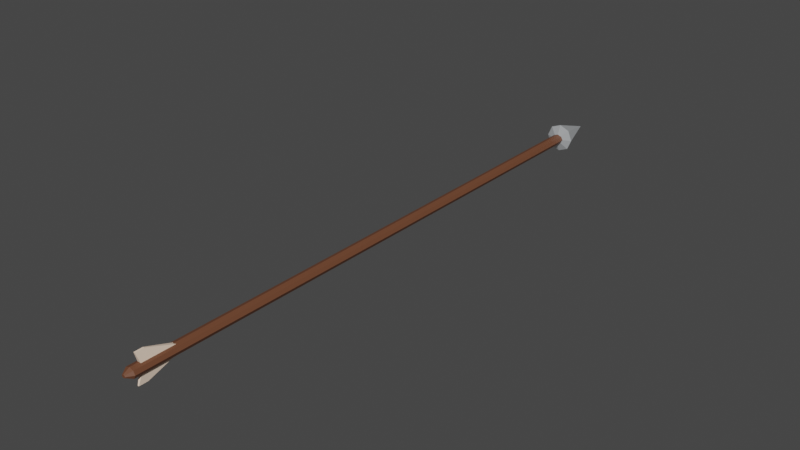 # Source: arrow.blend  (saved by Blender 2.82.7; exported with 4.5.12 LTS)
import bpy
from mathutils import Matrix  # noqa: F401  (used for matrix-valued properties, if any)

bpy.ops.wm.read_factory_settings(use_empty=True)
scene = bpy.context.scene
scene.name = 'Scene'

# ---- collections
col_collection = bpy.data.collections.new('Collection'); scene.collection.children.link(col_collection)

# ---- materials (node trees are filled in below, after node groups)
mat_material_002 = bpy.data.materials.new('Material.002')
mat_material_002.use_transparent_shadow = False
mat_material_001 = bpy.data.materials.new('Material.001')
mat_material_001.use_transparent_shadow = False
mat_material_003 = bpy.data.materials.new('Material.003')
mat_material_003.use_transparent_shadow = False

# ---- material node trees
mat_material_002.use_nodes = True; mat_material_002.node_tree.nodes.clear()
_N = mat_material_002.node_tree.nodes; _L = mat_material_002.node_tree.links
n0 = _N.new('ShaderNodeOutputMaterial'); n0.name = 'Material Output'; n0.location = (300, 300)
n1 = _N.new('ShaderNodeBsdfPrincipled'); n1.name = 'Principled BSDF'; n1.location = (10, 300)
n1.distribution = 'GGX'
n1.subsurface_method = 'BURLEY'
n1.inputs[0].default_value = (0.1523, 0.0579, 0.02823, 1.0)
n1.inputs[3].default_value = 1.45
n1.inputs[27].default_value = (0.0, 0.0, 0.0, 1.0)
n1.inputs[28].default_value = 1.0
_L.new(n1.outputs[0], n0.inputs[0])
n0.is_active_output = True
mat_material_001.use_nodes = True; mat_material_001.node_tree.nodes.clear()
_N = mat_material_001.node_tree.nodes; _L = mat_material_001.node_tree.links
n0 = _N.new('ShaderNodeOutputMaterial'); n0.name = 'Material Output'; n0.location = (300, 300)
n1 = _N.new('ShaderNodeBsdfPrincipled'); n1.name = 'Principled BSDF'; n1.location = (10, 300)
n1.distribution = 'GGX'
n1.subsurface_method = 'BURLEY'
n1.inputs[0].default_value = (1.0, 0.7795, 0.6092, 1.0)
n1.inputs[3].default_value = 1.45
n1.inputs[27].default_value = (0.0, 0.0, 0.0, 1.0)
n1.inputs[28].default_value = 1.0
_L.new(n1.outputs[0], n0.inputs[0])
n0.is_active_output = True
mat_material_003.use_nodes = True; mat_material_003.node_tree.nodes.clear()
_N = mat_material_003.node_tree.nodes; _L = mat_material_003.node_tree.links
n0 = _N.new('ShaderNodeOutputMaterial'); n0.name = 'Material Output'; n0.location = (300, 300)
n1 = _N.new('ShaderNodeBsdfPrincipled'); n1.name = 'Principled BSDF'; n1.location = (10, 300)
n1.distribution = 'GGX'
n1.subsurface_method = 'BURLEY'
n1.inputs[0].default_value = (0.7728, 0.803, 0.8276, 1.0)
n1.inputs[1].default_value = 0.5254
n1.inputs[2].default_value = 0.0
n1.inputs[3].default_value = 1.45
n1.inputs[27].default_value = (0.0, 0.0, 0.0, 1.0)
n1.inputs[28].default_value = 1.0
_L.new(n1.outputs[0], n0.inputs[0])
n0.is_active_output = True

# ---- world
world_world = bpy.data.worlds.new('World'); scene.world = world_world
world_world.use_nodes = True; world_world.node_tree.nodes.clear()
_N = world_world.node_tree.nodes; _L = world_world.node_tree.links
n0 = _N.new('ShaderNodeOutputWorld'); n0.name = 'World Output'; n0.location = (300, 300)
n1 = _N.new('ShaderNodeBackground'); n1.name = 'Background'; n1.location = (10, 300)
n1.inputs[0].default_value = (0.05088, 0.05088, 0.05088, 1.0)
_L.new(n1.outputs[0], n0.inputs[0])
n0.is_active_output = True
world_world.color = (0.05088, 0.05088, 0.05088)
world_world.use_sun_shadow = False
world_world.sun_shadow_jitter_overblur = 0.0

# ---- meshes
me_cylinder = bpy.data.meshes.new('Cylinder')
me_cylinder.from_pydata([(0.0, 0.02, -1.0), (0.0, 0.02, 0.9853), (0.01414, 0.01414, -1.0), (0.01414, 0.01414, 0.9853), (0.02, -8.742e-10, -1.0), (0.02, -1.655e-09, 0.9853), (0.01414, -0.01414, -1.0), (0.01414, -0.01414, 0.9853), (-1.748e-09, -0.02, -1.0), (-1.748e-09, -0.02, 0.9853), (-0.01414, -0.01414, -1.0), (-0.01414, -0.01414, 0.9853), (-0.02, 2.385e-10, -1.0), (-0.02, -5.421e-10, 0.9853), (-0.01414, 0.01414, -1.0), (-0.01414, 0.01414, 0.9853), (8.162e-09, 0.006244, 1.005), (0.004415, 0.004415, 1.005), (0.006244, -6.806e-10, 1.005), (0.004415, -0.004415, 1.005), (7.616e-09, -0.006244, 1.005), (-0.004415, -0.004415, 1.005), (-0.006244, -3.332e-10, 1.005), (-0.004415, 0.004415, 1.005)], [], [(0, 1, 3, 2), (2, 3, 5, 4), (4, 5, 7, 6), (6, 7, 9, 8), (8, 9, 11, 10), (10, 11, 13, 12), (15, 13, 22, 23), (12, 13, 15, 14), (14, 15, 1, 0), (0, 2, 4, 6, 8, 10, 12, 14), (17, 16, 23, 22, 21, 20, 19, 18), (5, 3, 17, 18), (11, 9, 20, 21), (1, 15, 23, 16), (3, 1, 16, 17), (7, 5, 18, 19), (13, 11, 21, 22), (9, 7, 19, 20)])
_uv = me_cylinder.uv_layers.new(name='UVMap')
_uv.uv.foreach_set('vector', [1.0, 0.5, 1.0, 1.0, 0.875, 1.0, 0.875, 0.5, 0.875, 0.5, 0.875, 1.0, 0.75, 1.0, 0.75, 0.5, 0.75, 0.5, 0.75, 1.0, 0.625, 1.0, 0.625, 0.5, 0.625, 0.5, 0.625, 1.0, 0.5, 1.0, 0.5, 0.5, 0.5, 0.5, 0.5, 1.0, 0.375, 1.0, 0.375, 0.5, 0.375, 0.5, 0.375, 1.0, 0.25, 1.0, 0.25, 0.5, 0.125, 1.0, 0.25, 1.0, 0.25, 1.0, 0.125, 1.0, 0.25, 0.5, 0.25, 1.0, 0.125, 1.0, 0.125, 0.5, 0.125, 0.5, 0.125, 1.0, 0.0, 1.0, 0.0, 0.5, 0.75, 0.49, 0.9197, 0.4197, 0.99, 0.25, 0.9197, 0.08029, 0.75, 0.01, 0.5803, 0.08029, 0.51, 0.25, 0.5803, 0.4197, 0.4197, 0.4197, 0.25, 0.49, 0.08029, 0.4197, 0.01, 0.25, 0.08029, 0.08029, 0.25, 0.01, 0.4197, 0.08029, 0.49, 0.25, 0.75, 1.0, 0.875, 1.0, 0.875, 1.0, 0.75, 1.0, 0.375, 1.0, 0.5, 1.0, 0.5, 1.0, 0.375, 1.0, 0.0, 1.0, 0.125, 1.0, 0.125, 1.0, 0.0, 1.0, 0.875, 1.0, 1.0, 1.0, 1.0, 1.0, 0.875, 1.0, 0.625, 1.0, 0.75, 1.0, 0.75, 1.0, 0.625, 1.0, 0.25, 1.0, 0.375, 1.0, 0.375, 1.0, 0.25, 1.0, 0.5, 1.0, 0.625, 1.0, 0.625, 1.0, 0.5, 1.0])
me_cylinder.materials.append(mat_material_002)
me_cylinder.use_remesh_fix_poles = True
me_cylinder.use_remesh_preserve_attributes = False
me_cylinder.use_mirror_vertex_groups = False
me_cylinder.update()
me_cube_001 = bpy.data.meshes.new('Cube.001')
me_cube_001.from_pydata([(-0.01335, -0.08948, 0.05967), (-0.01335, -0.05416, 0.05967), (0.01335, -0.08948, 0.05967), (0.01335, -0.05416, 0.05967), (-0.04428, -0.07, 0.0), (-0.04428, 0.1041, 0.0), (0.04428, 0.1041, 0.0), (0.04428, -0.07, 0.0)], [], [(4, 0, 1, 5), (5, 1, 3, 6), (6, 3, 2, 7), (7, 2, 0, 4), (3, 1, 0, 2)])
_uv = me_cube_001.uv_layers.new(name='UVMap')
_uv.uv.foreach_set('vector', [0.5, 0.0, 0.625, 0.0, 0.625, 0.25, 0.5, 0.25, 0.5, 0.25, 0.625, 0.25, 0.625, 0.5, 0.5, 0.5, 0.5, 0.5, 0.625, 0.5, 0.625, 0.75, 0.5, 0.75, 0.5, 0.75, 0.625, 0.75, 0.625, 1.0, 0.5, 1.0, 0.625, 0.5, 0.875, 0.5, 0.875, 0.75, 0.625, 0.75])
me_cube_001.materials.append(mat_material_001)
me_cube_001.use_remesh_fix_poles = True
me_cube_001.use_remesh_preserve_attributes = False
me_cube_001.use_mirror_vertex_groups = False
me_cube_001.update()
me_cone = bpy.data.meshes.new('Cone')
me_cone.from_pydata([(-2.964e-09, 0.05945, -0.04521), (0.04204, 0.04204, -0.04521), (0.05945, -1.376e-09, -0.04521), (0.04204, -0.04204, -0.04521), (-8.162e-09, -0.05945, -0.04521), (-0.04204, -0.04204, -0.04521), (-0.05945, 1.931e-09, -0.04521), (-0.04204, 0.04204, -0.04521), (0.0, 0.0, 0.13), (-3.518e-09, 0.01463, -0.0649), (0.01035, 0.01035, -0.0649), (0.01463, -5.666e-10, -0.0649), (0.01035, -0.01035, -0.0649), (-4.797e-09, -0.01463, -0.0649), (-0.01035, -0.01035, -0.0649), (-0.01463, 2.475e-10, -0.0649), (-0.01035, 0.01035, -0.0649)], [], [(0, 8, 1), (1, 8, 2), (2, 8, 3), (3, 8, 4), (4, 8, 5), (5, 8, 6), (6, 8, 7), (7, 8, 0), (7, 0, 9, 16), (9, 10, 11, 12, 13, 14, 15, 16), (6, 7, 16, 15), (5, 6, 15, 14), (0, 1, 10, 9), (4, 5, 14, 13), (3, 4, 13, 12), (2, 3, 12, 11), (1, 2, 11, 10)])
_uv = me_cone.uv_layers.new(name='UVMap')
_uv.uv.foreach_set('vector', [0.25, 0.49, 0.25, 0.25, 0.4197, 0.4197, 0.4197, 0.4197, 0.25, 0.25, 0.49, 0.25, 0.49, 0.25, 0.25, 0.25, 0.4197, 0.08029, 0.4197, 0.08029, 0.25, 0.25, 0.25, 0.01, 0.25, 0.01, 0.25, 0.25, 0.08029, 0.08029, 0.08029, 0.08029, 0.25, 0.25, 0.01, 0.25, 0.01, 0.25, 0.25, 0.25, 0.08029, 0.4197, 0.08029, 0.4197, 0.25, 0.25, 0.25, 0.49, 0.08029, 0.4197, 0.25, 0.49, 0.25, 0.49, 0.08029, 0.4197, 0.75, 0.49, 0.9197, 0.4197, 0.99, 0.25, 0.9197, 0.08029, 0.75, 0.01, 0.5803, 0.08029, 0.51, 0.25, 0.5803, 0.4197, 0.01, 0.25, 0.08029, 0.4197, 0.08029, 0.4197, 0.01, 0.25, 0.08029, 0.08029, 0.01, 0.25, 0.01, 0.25, 0.08029, 0.08029, 0.25, 0.49, 0.4197, 0.4197, 0.4197, 0.4197, 0.25, 0.49, 0.25, 0.01, 0.08029, 0.08029, 0.08029, 0.08029, 0.25, 0.01, 0.4197, 0.08029, 0.25, 0.01, 0.25, 0.01, 0.4197, 0.08029, 0.49, 0.25, 0.4197, 0.08029, 0.4197, 0.08029, 0.49, 0.25, 0.4197, 0.4197, 0.49, 0.25, 0.49, 0.25, 0.4197, 0.4197])
me_cone.materials.append(mat_material_003)
me_cone.use_remesh_fix_poles = True
me_cone.use_remesh_preserve_attributes = False
me_cone.use_mirror_vertex_groups = False
me_cone.update()

# ---- objects
ob_cylinder = bpy.data.objects.new('Cylinder', me_cylinder)
ob_cube = bpy.data.objects.new('Cube', me_cube_001)
ob_cone = bpy.data.objects.new('Cone', me_cone)

# ---- transforms, parenting, visibility, modifiers, constraints
ob_cylinder.location = (0.0, 0.1555, 0.0)
ob_cylinder.rotation_euler = (1.571, 0.0, 0.0)
ob_cylinder.scale = (1.211, 1.0, 1.216)
ob_cylinder.lineart.crease_threshold = 0.0
ob_cube.location = (0.0, -0.931, 0.0)
ob_cube.scale = (0.1983, 1.0, 1.0)
ob_cube.lineart.crease_threshold = 0.0
_m = ob_cube.modifiers.new('Mirror', 'MIRROR')
_m.use_axis = (False, False, True)
_m.use_clip = True
ob_cone.location = (0.0, 1.321, 0.0)
ob_cone.rotation_euler = (4.712, 0.0, 0.0)
ob_cone.scale = (0.9872, 0.9872, 0.9872)
ob_cone.lineart.crease_threshold = 0.0

# ---- collection membership
col_collection.objects.link(ob_cylinder)
col_collection.objects.link(ob_cube)
col_collection.objects.link(ob_cone)

# ---- scene / render settings (as saved in the file)
scene.frame_start = 1; scene.frame_end = 250; scene.frame_set(1)
scene.render.engine = 'BLENDER_EEVEE_NEXT'
scene.cycles.use_denoising = False
scene.cycles.samples = 128
scene.cycles.sampling_pattern = 'TABULATED_SOBOL'
scene.cycles.use_adaptive_sampling = False
scene.cycles.use_light_tree = False
scene.view_settings.view_transform = 'Filmic'
bpy.context.view_layer.update()

# ---- added for rendering (the .blend has no active camera and no usable light): camera, sun
cam_auto = bpy.data.cameras.new('AutoCamera')
cam_auto.lens = 50.0
cam_auto.sensor_width = 36.0
cam_auto.clip_end = 1000.0
ob_auto_camera = bpy.data.objects.new('AutoCamera', cam_auto)
scene.collection.objects.link(ob_auto_camera)
ob_auto_camera.location = (2.33345, -2.60884, 1.86676)
ob_auto_camera.rotation_euler = (1.09748, -7.21219e-08, 0.694738)
scene.camera = ob_auto_camera
light_auto_sun = bpy.data.lights.new('AutoSun', 'SUN')
light_auto_sun.energy = 3.0
light_auto_sun.angle = 0.0523599
ob_auto_sun = bpy.data.objects.new('AutoSun', light_auto_sun)
scene.collection.objects.link(ob_auto_sun)
ob_auto_sun.rotation_euler = (0.872665, 0.174533, 0.523599)
bpy.context.view_layer.update()

